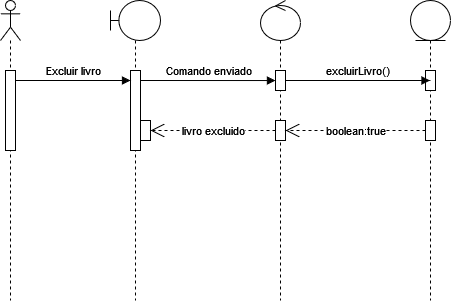

The diagram above was exported from draw.io. Its source (the exported page's mxGraphModel, read from the mxfile embedded in the PNG):
<mxGraphModel dx="1026" dy="469" grid="1" gridSize="10" guides="1" tooltips="1" connect="1" arrows="1" fold="1" page="1" pageScale="1" pageWidth="827" pageHeight="1169" math="0" shadow="0">
  <root>
    <mxCell id="0" />
    <mxCell id="1" parent="0" />
    <mxCell id="O69iGk6C0uH9jRsdlNHK-1" value="" style="shape=umlLifeline;perimeter=lifelinePerimeter;whiteSpace=wrap;html=1;container=1;dropTarget=0;collapsible=0;recursiveResize=0;outlineConnect=0;portConstraint=eastwest;newEdgeStyle={&quot;curved&quot;:0,&quot;rounded&quot;:0};participant=umlActor;" vertex="1" parent="1">
      <mxGeometry x="90" y="210" width="20" height="300" as="geometry" />
    </mxCell>
    <mxCell id="O69iGk6C0uH9jRsdlNHK-3" value="" style="html=1;points=[[0,0,0,0,5],[0,1,0,0,-5],[1,0,0,0,5],[1,1,0,0,-5]];perimeter=orthogonalPerimeter;outlineConnect=0;targetShapes=umlLifeline;portConstraint=eastwest;newEdgeStyle={&quot;curved&quot;:0,&quot;rounded&quot;:0};" vertex="1" parent="O69iGk6C0uH9jRsdlNHK-1">
      <mxGeometry x="5" y="70" width="10" height="80" as="geometry" />
    </mxCell>
    <mxCell id="O69iGk6C0uH9jRsdlNHK-2" value="" style="shape=umlLifeline;perimeter=lifelinePerimeter;whiteSpace=wrap;html=1;container=1;dropTarget=0;collapsible=0;recursiveResize=0;outlineConnect=0;portConstraint=eastwest;newEdgeStyle={&quot;curved&quot;:0,&quot;rounded&quot;:0};participant=umlBoundary;" vertex="1" parent="1">
      <mxGeometry x="200" y="210" width="50" height="300" as="geometry" />
    </mxCell>
    <mxCell id="O69iGk6C0uH9jRsdlNHK-4" value="" style="html=1;points=[[0,0,0,0,5],[0,1,0,0,-5],[1,0,0,0,5],[1,1,0,0,-5]];perimeter=orthogonalPerimeter;outlineConnect=0;targetShapes=umlLifeline;portConstraint=eastwest;newEdgeStyle={&quot;curved&quot;:0,&quot;rounded&quot;:0};" vertex="1" parent="O69iGk6C0uH9jRsdlNHK-2">
      <mxGeometry x="20" y="70" width="10" height="80" as="geometry" />
    </mxCell>
    <mxCell id="O69iGk6C0uH9jRsdlNHK-20" value="" style="html=1;points=[[0,0,0,0,5],[0,1,0,0,-5],[1,0,0,0,5],[1,1,0,0,-5]];perimeter=orthogonalPerimeter;outlineConnect=0;targetShapes=umlLifeline;portConstraint=eastwest;newEdgeStyle={&quot;curved&quot;:0,&quot;rounded&quot;:0};" vertex="1" parent="O69iGk6C0uH9jRsdlNHK-2">
      <mxGeometry x="30" y="120" width="10" height="20" as="geometry" />
    </mxCell>
    <mxCell id="O69iGk6C0uH9jRsdlNHK-5" value="Excluir livro" style="html=1;verticalAlign=bottom;endArrow=block;curved=0;rounded=0;" edge="1" parent="1">
      <mxGeometry width="80" relative="1" as="geometry">
        <mxPoint x="105" y="290" as="sourcePoint" />
        <mxPoint x="220" y="290" as="targetPoint" />
      </mxGeometry>
    </mxCell>
    <mxCell id="O69iGk6C0uH9jRsdlNHK-8" value="Comando enviado" style="html=1;verticalAlign=bottom;endArrow=block;curved=0;rounded=0;entryX=-0.005;entryY=0.502;entryDx=0;entryDy=0;entryPerimeter=0;" edge="1" parent="1" target="O69iGk6C0uH9jRsdlNHK-10">
      <mxGeometry width="80" relative="1" as="geometry">
        <mxPoint x="230" y="290" as="sourcePoint" />
        <mxPoint x="365" y="290" as="targetPoint" />
      </mxGeometry>
    </mxCell>
    <mxCell id="O69iGk6C0uH9jRsdlNHK-9" value="" style="shape=umlLifeline;perimeter=lifelinePerimeter;whiteSpace=wrap;html=1;container=1;dropTarget=0;collapsible=0;recursiveResize=0;outlineConnect=0;portConstraint=eastwest;newEdgeStyle={&quot;curved&quot;:0,&quot;rounded&quot;:0};participant=umlControl;" vertex="1" parent="1">
      <mxGeometry x="350" y="210" width="40" height="300" as="geometry" />
    </mxCell>
    <mxCell id="O69iGk6C0uH9jRsdlNHK-10" value="" style="html=1;points=[[0,0,0,0,5],[0,1,0,0,-5],[1,0,0,0,5],[1,1,0,0,-5]];perimeter=orthogonalPerimeter;outlineConnect=0;targetShapes=umlLifeline;portConstraint=eastwest;newEdgeStyle={&quot;curved&quot;:0,&quot;rounded&quot;:0};" vertex="1" parent="O69iGk6C0uH9jRsdlNHK-9">
      <mxGeometry x="15" y="70" width="10" height="20" as="geometry" />
    </mxCell>
    <mxCell id="O69iGk6C0uH9jRsdlNHK-15" value="" style="html=1;points=[[0,0,0,0,5],[0,1,0,0,-5],[1,0,0,0,5],[1,1,0,0,-5]];perimeter=orthogonalPerimeter;outlineConnect=0;targetShapes=umlLifeline;portConstraint=eastwest;newEdgeStyle={&quot;curved&quot;:0,&quot;rounded&quot;:0};" vertex="1" parent="O69iGk6C0uH9jRsdlNHK-9">
      <mxGeometry x="15" y="120" width="10" height="20" as="geometry" />
    </mxCell>
    <mxCell id="O69iGk6C0uH9jRsdlNHK-11" value="" style="shape=umlLifeline;perimeter=lifelinePerimeter;whiteSpace=wrap;html=1;container=1;dropTarget=0;collapsible=0;recursiveResize=0;outlineConnect=0;portConstraint=eastwest;newEdgeStyle={&quot;curved&quot;:0,&quot;rounded&quot;:0};participant=umlEntity;" vertex="1" parent="1">
      <mxGeometry x="500" y="210" width="40" height="300" as="geometry" />
    </mxCell>
    <mxCell id="O69iGk6C0uH9jRsdlNHK-12" value="" style="html=1;points=[[0,0,0,0,5],[0,1,0,0,-5],[1,0,0,0,5],[1,1,0,0,-5]];perimeter=orthogonalPerimeter;outlineConnect=0;targetShapes=umlLifeline;portConstraint=eastwest;newEdgeStyle={&quot;curved&quot;:0,&quot;rounded&quot;:0};" vertex="1" parent="O69iGk6C0uH9jRsdlNHK-11">
      <mxGeometry x="15" y="70" width="10" height="20" as="geometry" />
    </mxCell>
    <mxCell id="O69iGk6C0uH9jRsdlNHK-14" value="" style="html=1;points=[[0,0,0,0,5],[0,1,0,0,-5],[1,0,0,0,5],[1,1,0,0,-5]];perimeter=orthogonalPerimeter;outlineConnect=0;targetShapes=umlLifeline;portConstraint=eastwest;newEdgeStyle={&quot;curved&quot;:0,&quot;rounded&quot;:0};" vertex="1" parent="O69iGk6C0uH9jRsdlNHK-11">
      <mxGeometry x="15" y="120" width="10" height="20" as="geometry" />
    </mxCell>
    <mxCell id="O69iGk6C0uH9jRsdlNHK-13" value="excluirLivro()" style="html=1;verticalAlign=bottom;endArrow=block;curved=0;rounded=0;" edge="1" parent="1" source="O69iGk6C0uH9jRsdlNHK-10" target="O69iGk6C0uH9jRsdlNHK-11">
      <mxGeometry width="80" relative="1" as="geometry">
        <mxPoint x="390" y="290" as="sourcePoint" />
        <mxPoint x="470" y="290" as="targetPoint" />
      </mxGeometry>
    </mxCell>
    <mxCell id="O69iGk6C0uH9jRsdlNHK-19" value="boolean:true" style="endArrow=open;endSize=12;dashed=1;html=1;rounded=0;" edge="1" parent="1" source="O69iGk6C0uH9jRsdlNHK-14" target="O69iGk6C0uH9jRsdlNHK-15">
      <mxGeometry width="160" relative="1" as="geometry">
        <mxPoint x="440" y="370" as="sourcePoint" />
        <mxPoint x="400" y="340" as="targetPoint" />
      </mxGeometry>
    </mxCell>
    <mxCell id="O69iGk6C0uH9jRsdlNHK-21" value="livro excluido" style="endArrow=open;endSize=12;dashed=1;html=1;rounded=0;" edge="1" parent="1" source="O69iGk6C0uH9jRsdlNHK-15" target="O69iGk6C0uH9jRsdlNHK-20">
      <mxGeometry width="160" relative="1" as="geometry">
        <mxPoint x="340" y="340" as="sourcePoint" />
        <mxPoint x="250" y="340" as="targetPoint" />
      </mxGeometry>
    </mxCell>
  </root>
</mxGraphModel>